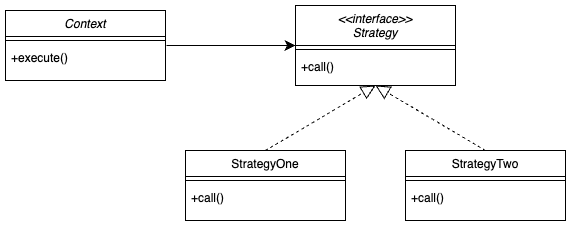

The diagram above was exported from draw.io. Its source (the exported page's mxGraphModel, read from the mxfile embedded in the PNG):
<mxGraphModel dx="1482" dy="749" grid="1" gridSize="10" guides="1" tooltips="1" connect="1" arrows="1" fold="1" page="1" pageScale="1" pageWidth="827" pageHeight="1169" math="0" shadow="0">
  <root>
    <mxCell id="WIyWlLk6GJQsqaUBKTNV-0" />
    <mxCell id="WIyWlLk6GJQsqaUBKTNV-1" parent="WIyWlLk6GJQsqaUBKTNV-0" />
    <mxCell id="g3Lbbw-T6OCCW6M8Ggwl-0" value="Context" style="swimlane;fontStyle=2;align=center;verticalAlign=top;childLayout=stackLayout;horizontal=1;startSize=26;horizontalStack=0;resizeParent=1;resizeLast=0;collapsible=1;marginBottom=0;rounded=0;shadow=0;strokeWidth=1;" parent="WIyWlLk6GJQsqaUBKTNV-1" vertex="1">
      <mxGeometry x="210" y="560" width="160" height="70" as="geometry">
        <mxRectangle x="230" y="140" width="160" height="26" as="alternateBounds" />
      </mxGeometry>
    </mxCell>
    <mxCell id="g3Lbbw-T6OCCW6M8Ggwl-1" value="" style="line;html=1;strokeWidth=1;align=left;verticalAlign=middle;spacingTop=-1;spacingLeft=3;spacingRight=3;rotatable=0;labelPosition=right;points=[];portConstraint=eastwest;" parent="g3Lbbw-T6OCCW6M8Ggwl-0" vertex="1">
      <mxGeometry y="26" width="160" height="8" as="geometry" />
    </mxCell>
    <mxCell id="g3Lbbw-T6OCCW6M8Ggwl-2" value="+execute()" style="text;align=left;verticalAlign=top;spacingLeft=4;spacingRight=4;overflow=hidden;rotatable=0;points=[[0,0.5],[1,0.5]];portConstraint=eastwest;" parent="g3Lbbw-T6OCCW6M8Ggwl-0" vertex="1">
      <mxGeometry y="34" width="160" height="26" as="geometry" />
    </mxCell>
    <mxCell id="g3Lbbw-T6OCCW6M8Ggwl-4" value="&lt;&lt;interface&gt;&gt;&#10;Strategy" style="swimlane;fontStyle=2;align=center;verticalAlign=top;childLayout=stackLayout;horizontal=1;startSize=40;horizontalStack=0;resizeParent=1;resizeLast=0;collapsible=1;marginBottom=0;rounded=0;shadow=0;strokeWidth=1;" parent="WIyWlLk6GJQsqaUBKTNV-1" vertex="1">
      <mxGeometry x="500" y="555" width="160" height="80" as="geometry">
        <mxRectangle x="230" y="140" width="160" height="26" as="alternateBounds" />
      </mxGeometry>
    </mxCell>
    <mxCell id="g3Lbbw-T6OCCW6M8Ggwl-5" value="" style="line;html=1;strokeWidth=1;align=left;verticalAlign=middle;spacingTop=-1;spacingLeft=3;spacingRight=3;rotatable=0;labelPosition=right;points=[];portConstraint=eastwest;" parent="g3Lbbw-T6OCCW6M8Ggwl-4" vertex="1">
      <mxGeometry y="40" width="160" height="8" as="geometry" />
    </mxCell>
    <mxCell id="g3Lbbw-T6OCCW6M8Ggwl-6" value="+call()" style="text;align=left;verticalAlign=top;spacingLeft=4;spacingRight=4;overflow=hidden;rotatable=0;points=[[0,0.5],[1,0.5]];portConstraint=eastwest;" parent="g3Lbbw-T6OCCW6M8Ggwl-4" vertex="1">
      <mxGeometry y="48" width="160" height="26" as="geometry" />
    </mxCell>
    <mxCell id="g3Lbbw-T6OCCW6M8Ggwl-7" value="StrategyOne" style="swimlane;fontStyle=0;align=center;verticalAlign=top;childLayout=stackLayout;horizontal=1;startSize=26;horizontalStack=0;resizeParent=1;resizeLast=0;collapsible=1;marginBottom=0;rounded=0;shadow=0;strokeWidth=1;" parent="WIyWlLk6GJQsqaUBKTNV-1" vertex="1">
      <mxGeometry x="390" y="700" width="160" height="70" as="geometry">
        <mxRectangle x="340" y="380" width="170" height="26" as="alternateBounds" />
      </mxGeometry>
    </mxCell>
    <mxCell id="g3Lbbw-T6OCCW6M8Ggwl-9" value="" style="line;html=1;strokeWidth=1;align=left;verticalAlign=middle;spacingTop=-1;spacingLeft=3;spacingRight=3;rotatable=0;labelPosition=right;points=[];portConstraint=eastwest;" parent="g3Lbbw-T6OCCW6M8Ggwl-7" vertex="1">
      <mxGeometry y="26" width="160" height="8" as="geometry" />
    </mxCell>
    <mxCell id="g3Lbbw-T6OCCW6M8Ggwl-14" value="+call()" style="text;align=left;verticalAlign=top;spacingLeft=4;spacingRight=4;overflow=hidden;rotatable=0;points=[[0,0.5],[1,0.5]];portConstraint=eastwest;" parent="g3Lbbw-T6OCCW6M8Ggwl-7" vertex="1">
      <mxGeometry y="34" width="160" height="26" as="geometry" />
    </mxCell>
    <mxCell id="g3Lbbw-T6OCCW6M8Ggwl-11" value="StrategyTwo" style="swimlane;fontStyle=0;align=center;verticalAlign=top;childLayout=stackLayout;horizontal=1;startSize=26;horizontalStack=0;resizeParent=1;resizeLast=0;collapsible=1;marginBottom=0;rounded=0;shadow=0;strokeWidth=1;" parent="WIyWlLk6GJQsqaUBKTNV-1" vertex="1">
      <mxGeometry x="610" y="700" width="160" height="70" as="geometry">
        <mxRectangle x="340" y="380" width="170" height="26" as="alternateBounds" />
      </mxGeometry>
    </mxCell>
    <mxCell id="g3Lbbw-T6OCCW6M8Ggwl-13" value="" style="line;html=1;strokeWidth=1;align=left;verticalAlign=middle;spacingTop=-1;spacingLeft=3;spacingRight=3;rotatable=0;labelPosition=right;points=[];portConstraint=eastwest;" parent="g3Lbbw-T6OCCW6M8Ggwl-11" vertex="1">
      <mxGeometry y="26" width="160" height="8" as="geometry" />
    </mxCell>
    <mxCell id="g3Lbbw-T6OCCW6M8Ggwl-15" value="+call()" style="text;align=left;verticalAlign=top;spacingLeft=4;spacingRight=4;overflow=hidden;rotatable=0;points=[[0,0.5],[1,0.5]];portConstraint=eastwest;" parent="g3Lbbw-T6OCCW6M8Ggwl-11" vertex="1">
      <mxGeometry y="34" width="160" height="26" as="geometry" />
    </mxCell>
    <mxCell id="g3Lbbw-T6OCCW6M8Ggwl-17" value="" style="endArrow=block;dashed=1;endFill=0;endSize=12;html=1;rounded=0;fontSize=12;curved=1;entryX=0.5;entryY=1;entryDx=0;entryDy=0;exitX=0.5;exitY=0;exitDx=0;exitDy=0;" parent="WIyWlLk6GJQsqaUBKTNV-1" source="g3Lbbw-T6OCCW6M8Ggwl-7" target="g3Lbbw-T6OCCW6M8Ggwl-4" edge="1">
      <mxGeometry width="160" relative="1" as="geometry">
        <mxPoint x="400" y="510" as="sourcePoint" />
        <mxPoint x="560" y="510" as="targetPoint" />
      </mxGeometry>
    </mxCell>
    <mxCell id="g3Lbbw-T6OCCW6M8Ggwl-18" value="" style="endArrow=block;dashed=1;endFill=0;endSize=12;html=1;rounded=0;fontSize=12;curved=1;exitX=0.5;exitY=0;exitDx=0;exitDy=0;entryX=0.5;entryY=1;entryDx=0;entryDy=0;" parent="WIyWlLk6GJQsqaUBKTNV-1" source="g3Lbbw-T6OCCW6M8Ggwl-11" target="g3Lbbw-T6OCCW6M8Ggwl-4" edge="1">
      <mxGeometry width="160" relative="1" as="geometry">
        <mxPoint x="480" y="710" as="sourcePoint" />
        <mxPoint x="590" y="670" as="targetPoint" />
      </mxGeometry>
    </mxCell>
    <mxCell id="g3Lbbw-T6OCCW6M8Ggwl-19" value="" style="endArrow=classic;html=1;rounded=0;fontSize=12;startSize=8;endSize=8;curved=1;entryX=0;entryY=0.5;entryDx=0;entryDy=0;exitX=1.006;exitY=0.038;exitDx=0;exitDy=0;exitPerimeter=0;" parent="WIyWlLk6GJQsqaUBKTNV-1" source="g3Lbbw-T6OCCW6M8Ggwl-2" target="g3Lbbw-T6OCCW6M8Ggwl-4" edge="1">
      <mxGeometry width="50" height="50" relative="1" as="geometry">
        <mxPoint x="420" y="570" as="sourcePoint" />
        <mxPoint x="510" y="490" as="targetPoint" />
      </mxGeometry>
    </mxCell>
  </root>
</mxGraphModel>